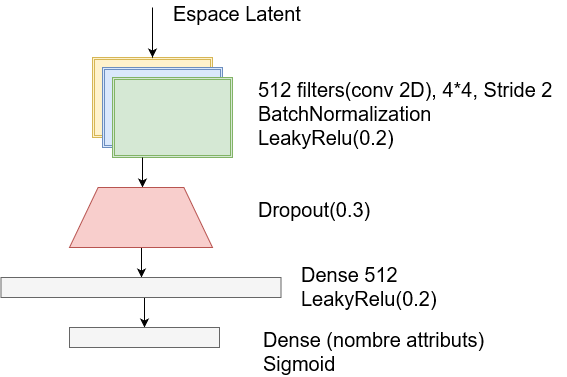

The diagram above was exported from draw.io. Its source (the exported page's mxGraphModel, read from the mxfile embedded in the PNG):
<mxGraphModel dx="896" dy="-657" grid="1" gridSize="10" guides="1" tooltips="1" connect="1" arrows="1" fold="1" page="1" pageScale="1" pageWidth="850" pageHeight="1100" math="0" shadow="0">
  <root>
    <mxCell id="0" />
    <mxCell id="1" parent="0" />
    <mxCell id="FxWPc8FSPPBG-fq9w1XX-1" value="" style="shape=ext;double=1;rounded=0;whiteSpace=wrap;html=1;fillColor=#fff2cc;strokeColor=#d6b656;" vertex="1" parent="1">
      <mxGeometry x="357" y="1180" width="120" height="80" as="geometry" />
    </mxCell>
    <mxCell id="FxWPc8FSPPBG-fq9w1XX-2" value="" style="shape=ext;double=1;rounded=0;whiteSpace=wrap;html=1;fillColor=#dae8fc;strokeColor=#6c8ebf;" vertex="1" parent="1">
      <mxGeometry x="367" y="1190" width="120" height="80" as="geometry" />
    </mxCell>
    <mxCell id="FxWPc8FSPPBG-fq9w1XX-3" value="" style="shape=ext;double=1;rounded=0;whiteSpace=wrap;html=1;fillColor=#d5e8d4;strokeColor=#82b366;" vertex="1" parent="1">
      <mxGeometry x="377" y="1200" width="120" height="80" as="geometry" />
    </mxCell>
    <mxCell id="FxWPc8FSPPBG-fq9w1XX-4" value="" style="endArrow=classic;html=1;" edge="1" parent="1">
      <mxGeometry width="50" height="50" relative="1" as="geometry">
        <mxPoint x="417" y="1130" as="sourcePoint" />
        <mxPoint x="417" y="1180" as="targetPoint" />
      </mxGeometry>
    </mxCell>
    <mxCell id="FxWPc8FSPPBG-fq9w1XX-5" value="" style="endArrow=classic;html=1;exitX=0.25;exitY=1;exitDx=0;exitDy=0;" edge="1" parent="1" source="FxWPc8FSPPBG-fq9w1XX-3">
      <mxGeometry width="50" height="50" relative="1" as="geometry">
        <mxPoint x="407" y="1300" as="sourcePoint" />
        <mxPoint x="407" y="1310" as="targetPoint" />
      </mxGeometry>
    </mxCell>
    <mxCell id="FxWPc8FSPPBG-fq9w1XX-6" value="&lt;font style=&quot;font-size: 20px&quot;&gt;Espace Latent&lt;br&gt;&lt;/font&gt;" style="text;html=1;resizable=0;points=[];autosize=1;align=left;verticalAlign=top;spacingTop=-4;" vertex="1" parent="1">
      <mxGeometry x="436" y="1124" width="140" height="20" as="geometry" />
    </mxCell>
    <mxCell id="FxWPc8FSPPBG-fq9w1XX-7" value="&lt;div style=&quot;font-size: 20px&quot;&gt;&lt;font style=&quot;font-size: 20px&quot;&gt;512 filters(conv 2D), 4*4, Stride 2&lt;/font&gt;&lt;/div&gt;&lt;div style=&quot;font-size: 20px&quot;&gt;&lt;font style=&quot;font-size: 20px&quot;&gt;BatchNormalization&lt;/font&gt;&lt;/div&gt;&lt;div style=&quot;font-size: 20px&quot;&gt;&lt;font style=&quot;font-size: 20px&quot;&gt;LeakyRelu(0.2)&lt;br&gt;&lt;/font&gt;&lt;/div&gt;" style="text;html=1;resizable=0;points=[];autosize=1;align=left;verticalAlign=top;spacingTop=-4;" vertex="1" parent="1">
      <mxGeometry x="521" y="1200" width="310" height="40" as="geometry" />
    </mxCell>
    <mxCell id="FxWPc8FSPPBG-fq9w1XX-13" style="edgeStyle=orthogonalEdgeStyle;rounded=0;orthogonalLoop=1;jettySize=auto;html=1;exitX=0.5;exitY=1;exitDx=0;exitDy=0;entryX=0.5;entryY=0;entryDx=0;entryDy=0;" edge="1" parent="1" source="FxWPc8FSPPBG-fq9w1XX-8" target="FxWPc8FSPPBG-fq9w1XX-10">
      <mxGeometry relative="1" as="geometry" />
    </mxCell>
    <mxCell id="FxWPc8FSPPBG-fq9w1XX-8" value="" style="shape=trapezoid;perimeter=trapezoidPerimeter;whiteSpace=wrap;html=1;fillColor=#f8cecc;strokeColor=#b85450;" vertex="1" parent="1">
      <mxGeometry x="334" y="1310" width="143" height="60" as="geometry" />
    </mxCell>
    <mxCell id="FxWPc8FSPPBG-fq9w1XX-9" value="&lt;font style=&quot;font-size: 20px&quot;&gt;Dropout(0.3)&lt;/font&gt;" style="text;html=1;resizable=0;points=[];autosize=1;align=left;verticalAlign=top;spacingTop=-4;" vertex="1" parent="1">
      <mxGeometry x="521" y="1320" width="130" height="20" as="geometry" />
    </mxCell>
    <mxCell id="FxWPc8FSPPBG-fq9w1XX-18" style="edgeStyle=orthogonalEdgeStyle;rounded=0;orthogonalLoop=1;jettySize=auto;html=1;exitX=0.5;exitY=1;exitDx=0;exitDy=0;entryX=0.5;entryY=0;entryDx=0;entryDy=0;" edge="1" parent="1" source="FxWPc8FSPPBG-fq9w1XX-10" target="FxWPc8FSPPBG-fq9w1XX-17">
      <mxGeometry relative="1" as="geometry" />
    </mxCell>
    <mxCell id="FxWPc8FSPPBG-fq9w1XX-10" value="" style="rounded=0;whiteSpace=wrap;html=1;fillColor=#f5f5f5;strokeColor=#666666;fontColor=#333333;" vertex="1" parent="1">
      <mxGeometry x="265.5" y="1400" width="280" height="20" as="geometry" />
    </mxCell>
    <mxCell id="FxWPc8FSPPBG-fq9w1XX-11" value="&lt;div style=&quot;font-size: 20px&quot;&gt;&lt;font style=&quot;font-size: 20px&quot;&gt;Dense 512&lt;/font&gt;&lt;/div&gt;&lt;div style=&quot;font-size: 20px&quot;&gt;&lt;font style=&quot;font-size: 20px&quot;&gt;LeakyRelu(0.2)&lt;br&gt;&lt;/font&gt;&lt;/div&gt;" style="text;html=1;resizable=0;points=[];autosize=1;align=left;verticalAlign=top;spacingTop=-4;" vertex="1" parent="1">
      <mxGeometry x="564" y="1385" width="150" height="30" as="geometry" />
    </mxCell>
    <mxCell id="FxWPc8FSPPBG-fq9w1XX-17" value="" style="rounded=0;whiteSpace=wrap;html=1;fillColor=#f5f5f5;strokeColor=#666666;fontColor=#333333;" vertex="1" parent="1">
      <mxGeometry x="334" y="1450" width="150" height="20" as="geometry" />
    </mxCell>
    <mxCell id="FxWPc8FSPPBG-fq9w1XX-19" value="&lt;div style=&quot;font-size: 20px&quot;&gt;&lt;font style=&quot;font-size: 20px&quot;&gt;Dense (nombre attributs)&lt;br&gt;&lt;/font&gt;&lt;/div&gt;&lt;div style=&quot;font-size: 20px&quot;&gt;&lt;font style=&quot;font-size: 20px&quot;&gt;Sigmoid&lt;br&gt;&lt;/font&gt;&lt;/div&gt;" style="text;html=1;resizable=0;points=[];autosize=1;align=left;verticalAlign=top;spacingTop=-4;" vertex="1" parent="1">
      <mxGeometry x="526" y="1450" width="240" height="30" as="geometry" />
    </mxCell>
  </root>
</mxGraphModel>